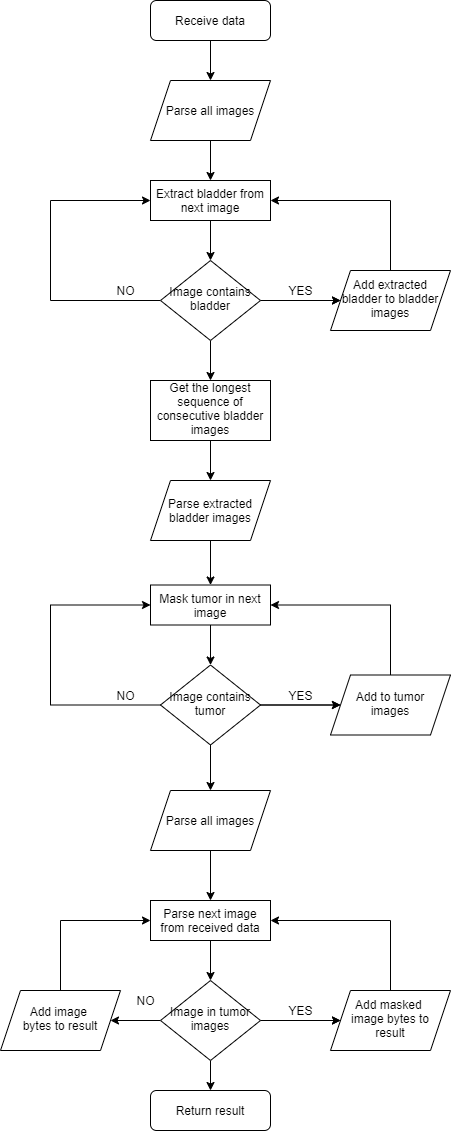

The diagram above was exported from draw.io. Its source (the exported page's mxGraphModel, read from the mxfile embedded in the PNG):
<mxGraphModel dx="1038" dy="491" grid="1" gridSize="10" guides="1" tooltips="1" connect="1" arrows="1" fold="1" page="1" pageScale="1" pageWidth="827" pageHeight="1169" math="0" shadow="0">
  <root>
    <mxCell id="WIyWlLk6GJQsqaUBKTNV-0" />
    <mxCell id="WIyWlLk6GJQsqaUBKTNV-1" parent="WIyWlLk6GJQsqaUBKTNV-0" />
    <mxCell id="etP3wn3tCqV8Ji_PxevW-5" value="" style="edgeStyle=orthogonalEdgeStyle;rounded=0;orthogonalLoop=1;jettySize=auto;html=1;" edge="1" parent="WIyWlLk6GJQsqaUBKTNV-1" source="WIyWlLk6GJQsqaUBKTNV-6" target="etP3wn3tCqV8Ji_PxevW-4">
      <mxGeometry relative="1" as="geometry" />
    </mxCell>
    <mxCell id="etP3wn3tCqV8Ji_PxevW-6" value="" style="edgeStyle=orthogonalEdgeStyle;rounded=0;orthogonalLoop=1;jettySize=auto;html=1;" edge="1" parent="WIyWlLk6GJQsqaUBKTNV-1" source="WIyWlLk6GJQsqaUBKTNV-6" target="etP3wn3tCqV8Ji_PxevW-4">
      <mxGeometry relative="1" as="geometry" />
    </mxCell>
    <mxCell id="etP3wn3tCqV8Ji_PxevW-9" value="" style="edgeStyle=orthogonalEdgeStyle;rounded=0;orthogonalLoop=1;jettySize=auto;html=1;entryX=0;entryY=0.5;entryDx=0;entryDy=0;" edge="1" parent="WIyWlLk6GJQsqaUBKTNV-1" source="WIyWlLk6GJQsqaUBKTNV-6" target="etP3wn3tCqV8Ji_PxevW-2">
      <mxGeometry relative="1" as="geometry">
        <mxPoint x="220" y="440" as="targetPoint" />
        <Array as="points">
          <mxPoint x="60" y="300" />
          <mxPoint x="60" y="200" />
        </Array>
      </mxGeometry>
    </mxCell>
    <mxCell id="etP3wn3tCqV8Ji_PxevW-17" value="" style="edgeStyle=orthogonalEdgeStyle;rounded=0;orthogonalLoop=1;jettySize=auto;html=1;" edge="1" parent="WIyWlLk6GJQsqaUBKTNV-1" source="WIyWlLk6GJQsqaUBKTNV-6" target="etP3wn3tCqV8Ji_PxevW-13">
      <mxGeometry relative="1" as="geometry" />
    </mxCell>
    <mxCell id="WIyWlLk6GJQsqaUBKTNV-6" value="Image contains bladder" style="rhombus;whiteSpace=wrap;html=1;shadow=0;fontFamily=Helvetica;fontSize=12;align=center;strokeWidth=1;spacing=6;spacingTop=-4;" parent="WIyWlLk6GJQsqaUBKTNV-1" vertex="1">
      <mxGeometry x="170" y="260" width="100" height="80" as="geometry" />
    </mxCell>
    <mxCell id="etP3wn3tCqV8Ji_PxevW-50" style="edgeStyle=orthogonalEdgeStyle;rounded=0;orthogonalLoop=1;jettySize=auto;html=1;exitX=0.5;exitY=1;exitDx=0;exitDy=0;" edge="1" parent="WIyWlLk6GJQsqaUBKTNV-1" source="etP3wn3tCqV8Ji_PxevW-0" target="etP3wn3tCqV8Ji_PxevW-3">
      <mxGeometry relative="1" as="geometry" />
    </mxCell>
    <mxCell id="etP3wn3tCqV8Ji_PxevW-0" value="Receive data" style="rounded=1;whiteSpace=wrap;html=1;fontSize=12;glass=0;strokeWidth=1;shadow=0;" vertex="1" parent="WIyWlLk6GJQsqaUBKTNV-1">
      <mxGeometry x="160" width="120" height="40" as="geometry" />
    </mxCell>
    <mxCell id="etP3wn3tCqV8Ji_PxevW-51" style="edgeStyle=orthogonalEdgeStyle;rounded=0;orthogonalLoop=1;jettySize=auto;html=1;exitX=0.5;exitY=1;exitDx=0;exitDy=0;" edge="1" parent="WIyWlLk6GJQsqaUBKTNV-1" source="etP3wn3tCqV8Ji_PxevW-2" target="WIyWlLk6GJQsqaUBKTNV-6">
      <mxGeometry relative="1" as="geometry" />
    </mxCell>
    <mxCell id="etP3wn3tCqV8Ji_PxevW-2" value="Extract bladder from next image" style="rounded=0;whiteSpace=wrap;html=1;fontSize=12;glass=0;strokeWidth=1;shadow=0;" vertex="1" parent="WIyWlLk6GJQsqaUBKTNV-1">
      <mxGeometry x="160" y="180" width="120" height="40" as="geometry" />
    </mxCell>
    <mxCell id="etP3wn3tCqV8Ji_PxevW-49" style="edgeStyle=orthogonalEdgeStyle;rounded=0;orthogonalLoop=1;jettySize=auto;html=1;exitX=0.5;exitY=1;exitDx=0;exitDy=0;" edge="1" parent="WIyWlLk6GJQsqaUBKTNV-1" source="etP3wn3tCqV8Ji_PxevW-3" target="etP3wn3tCqV8Ji_PxevW-2">
      <mxGeometry relative="1" as="geometry" />
    </mxCell>
    <mxCell id="etP3wn3tCqV8Ji_PxevW-3" value="Parse all images" style="shape=parallelogram;perimeter=parallelogramPerimeter;whiteSpace=wrap;html=1;fixedSize=1;" vertex="1" parent="WIyWlLk6GJQsqaUBKTNV-1">
      <mxGeometry x="160" y="80" width="120" height="60" as="geometry" />
    </mxCell>
    <mxCell id="etP3wn3tCqV8Ji_PxevW-16" value="" style="edgeStyle=orthogonalEdgeStyle;rounded=0;orthogonalLoop=1;jettySize=auto;html=1;entryX=1;entryY=0.5;entryDx=0;entryDy=0;" edge="1" parent="WIyWlLk6GJQsqaUBKTNV-1" source="etP3wn3tCqV8Ji_PxevW-4" target="etP3wn3tCqV8Ji_PxevW-2">
      <mxGeometry relative="1" as="geometry">
        <mxPoint x="400" y="190" as="targetPoint" />
        <Array as="points">
          <mxPoint x="400" y="200" />
        </Array>
      </mxGeometry>
    </mxCell>
    <mxCell id="etP3wn3tCqV8Ji_PxevW-4" value="Add extracted bladder to bladder images" style="shape=parallelogram;perimeter=parallelogramPerimeter;whiteSpace=wrap;html=1;fixedSize=1;shadow=0;strokeWidth=1;spacing=6;spacingTop=-4;" vertex="1" parent="WIyWlLk6GJQsqaUBKTNV-1">
      <mxGeometry x="340" y="270" width="120" height="60" as="geometry" />
    </mxCell>
    <mxCell id="etP3wn3tCqV8Ji_PxevW-7" value="YES" style="text;html=1;align=center;verticalAlign=middle;resizable=0;points=[];autosize=1;" vertex="1" parent="WIyWlLk6GJQsqaUBKTNV-1">
      <mxGeometry x="290" y="280" width="40" height="20" as="geometry" />
    </mxCell>
    <mxCell id="etP3wn3tCqV8Ji_PxevW-10" value="NO" style="text;html=1;align=center;verticalAlign=middle;resizable=0;points=[];autosize=1;" vertex="1" parent="WIyWlLk6GJQsqaUBKTNV-1">
      <mxGeometry x="120" y="280" width="30" height="20" as="geometry" />
    </mxCell>
    <mxCell id="etP3wn3tCqV8Ji_PxevW-48" style="edgeStyle=orthogonalEdgeStyle;rounded=0;orthogonalLoop=1;jettySize=auto;html=1;exitX=0.5;exitY=1;exitDx=0;exitDy=0;" edge="1" parent="WIyWlLk6GJQsqaUBKTNV-1" source="etP3wn3tCqV8Ji_PxevW-13" target="etP3wn3tCqV8Ji_PxevW-18">
      <mxGeometry relative="1" as="geometry" />
    </mxCell>
    <mxCell id="etP3wn3tCqV8Ji_PxevW-13" value="Get the longest sequence of consecutive bladder images" style="whiteSpace=wrap;html=1;shadow=0;strokeWidth=1;spacing=6;spacingTop=-4;" vertex="1" parent="WIyWlLk6GJQsqaUBKTNV-1">
      <mxGeometry x="160" y="380" width="120" height="60" as="geometry" />
    </mxCell>
    <mxCell id="etP3wn3tCqV8Ji_PxevW-47" style="edgeStyle=orthogonalEdgeStyle;rounded=0;orthogonalLoop=1;jettySize=auto;html=1;exitX=0.5;exitY=1;exitDx=0;exitDy=0;entryX=0.5;entryY=0;entryDx=0;entryDy=0;" edge="1" parent="WIyWlLk6GJQsqaUBKTNV-1" source="etP3wn3tCqV8Ji_PxevW-18" target="etP3wn3tCqV8Ji_PxevW-24">
      <mxGeometry relative="1" as="geometry" />
    </mxCell>
    <mxCell id="etP3wn3tCqV8Ji_PxevW-18" value="Parse extracted bladder images" style="shape=parallelogram;perimeter=parallelogramPerimeter;whiteSpace=wrap;html=1;fixedSize=1;" vertex="1" parent="WIyWlLk6GJQsqaUBKTNV-1">
      <mxGeometry x="160" y="480" width="120" height="60" as="geometry" />
    </mxCell>
    <mxCell id="etP3wn3tCqV8Ji_PxevW-20" value="" style="edgeStyle=orthogonalEdgeStyle;rounded=0;orthogonalLoop=1;jettySize=auto;html=1;" edge="1" parent="WIyWlLk6GJQsqaUBKTNV-1" source="etP3wn3tCqV8Ji_PxevW-23" target="etP3wn3tCqV8Ji_PxevW-26">
      <mxGeometry relative="1" as="geometry" />
    </mxCell>
    <mxCell id="etP3wn3tCqV8Ji_PxevW-21" value="" style="edgeStyle=orthogonalEdgeStyle;rounded=0;orthogonalLoop=1;jettySize=auto;html=1;" edge="1" parent="WIyWlLk6GJQsqaUBKTNV-1" source="etP3wn3tCqV8Ji_PxevW-23" target="etP3wn3tCqV8Ji_PxevW-26">
      <mxGeometry relative="1" as="geometry" />
    </mxCell>
    <mxCell id="etP3wn3tCqV8Ji_PxevW-22" value="" style="edgeStyle=orthogonalEdgeStyle;rounded=0;orthogonalLoop=1;jettySize=auto;html=1;entryX=0;entryY=0.5;entryDx=0;entryDy=0;" edge="1" parent="WIyWlLk6GJQsqaUBKTNV-1" source="etP3wn3tCqV8Ji_PxevW-23" target="etP3wn3tCqV8Ji_PxevW-24">
      <mxGeometry relative="1" as="geometry">
        <mxPoint x="220" y="844.5" as="targetPoint" />
        <Array as="points">
          <mxPoint x="60" y="705" />
          <mxPoint x="60" y="605" />
        </Array>
      </mxGeometry>
    </mxCell>
    <mxCell id="etP3wn3tCqV8Ji_PxevW-46" style="edgeStyle=orthogonalEdgeStyle;rounded=0;orthogonalLoop=1;jettySize=auto;html=1;exitX=0.5;exitY=1;exitDx=0;exitDy=0;entryX=0.5;entryY=0;entryDx=0;entryDy=0;" edge="1" parent="WIyWlLk6GJQsqaUBKTNV-1" source="etP3wn3tCqV8Ji_PxevW-23" target="etP3wn3tCqV8Ji_PxevW-30">
      <mxGeometry relative="1" as="geometry" />
    </mxCell>
    <mxCell id="etP3wn3tCqV8Ji_PxevW-23" value="Image contains tumor" style="rhombus;whiteSpace=wrap;html=1;shadow=0;fontFamily=Helvetica;fontSize=12;align=center;strokeWidth=1;spacing=6;spacingTop=-4;" vertex="1" parent="WIyWlLk6GJQsqaUBKTNV-1">
      <mxGeometry x="170" y="664.5" width="100" height="80" as="geometry" />
    </mxCell>
    <mxCell id="etP3wn3tCqV8Ji_PxevW-52" style="edgeStyle=orthogonalEdgeStyle;rounded=0;orthogonalLoop=1;jettySize=auto;html=1;exitX=0.5;exitY=1;exitDx=0;exitDy=0;entryX=0.5;entryY=0;entryDx=0;entryDy=0;" edge="1" parent="WIyWlLk6GJQsqaUBKTNV-1" source="etP3wn3tCqV8Ji_PxevW-24" target="etP3wn3tCqV8Ji_PxevW-23">
      <mxGeometry relative="1" as="geometry" />
    </mxCell>
    <mxCell id="etP3wn3tCqV8Ji_PxevW-24" value="Mask tumor in next image" style="rounded=0;whiteSpace=wrap;html=1;fontSize=12;glass=0;strokeWidth=1;shadow=0;" vertex="1" parent="WIyWlLk6GJQsqaUBKTNV-1">
      <mxGeometry x="160" y="584.5" width="120" height="40" as="geometry" />
    </mxCell>
    <mxCell id="etP3wn3tCqV8Ji_PxevW-25" value="" style="edgeStyle=orthogonalEdgeStyle;rounded=0;orthogonalLoop=1;jettySize=auto;html=1;entryX=1;entryY=0.5;entryDx=0;entryDy=0;" edge="1" parent="WIyWlLk6GJQsqaUBKTNV-1" source="etP3wn3tCqV8Ji_PxevW-26" target="etP3wn3tCqV8Ji_PxevW-24">
      <mxGeometry relative="1" as="geometry">
        <mxPoint x="400" y="594.5" as="targetPoint" />
        <Array as="points">
          <mxPoint x="400" y="604.5" />
        </Array>
      </mxGeometry>
    </mxCell>
    <mxCell id="etP3wn3tCqV8Ji_PxevW-26" value="Add to tumor images" style="shape=parallelogram;perimeter=parallelogramPerimeter;whiteSpace=wrap;html=1;fixedSize=1;shadow=0;strokeWidth=1;spacing=6;spacingTop=-4;" vertex="1" parent="WIyWlLk6GJQsqaUBKTNV-1">
      <mxGeometry x="340" y="674.5" width="120" height="60" as="geometry" />
    </mxCell>
    <mxCell id="etP3wn3tCqV8Ji_PxevW-27" value="YES" style="text;html=1;align=center;verticalAlign=middle;resizable=0;points=[];autosize=1;" vertex="1" parent="WIyWlLk6GJQsqaUBKTNV-1">
      <mxGeometry x="290" y="684.5" width="40" height="20" as="geometry" />
    </mxCell>
    <mxCell id="etP3wn3tCqV8Ji_PxevW-28" value="NO" style="text;html=1;align=center;verticalAlign=middle;resizable=0;points=[];autosize=1;" vertex="1" parent="WIyWlLk6GJQsqaUBKTNV-1">
      <mxGeometry x="120" y="684.5" width="30" height="20" as="geometry" />
    </mxCell>
    <mxCell id="etP3wn3tCqV8Ji_PxevW-45" style="edgeStyle=orthogonalEdgeStyle;rounded=0;orthogonalLoop=1;jettySize=auto;html=1;exitX=0.5;exitY=1;exitDx=0;exitDy=0;entryX=0.5;entryY=0;entryDx=0;entryDy=0;" edge="1" parent="WIyWlLk6GJQsqaUBKTNV-1" source="etP3wn3tCqV8Ji_PxevW-30" target="etP3wn3tCqV8Ji_PxevW-35">
      <mxGeometry relative="1" as="geometry" />
    </mxCell>
    <mxCell id="etP3wn3tCqV8Ji_PxevW-30" value="Parse all images" style="shape=parallelogram;perimeter=parallelogramPerimeter;whiteSpace=wrap;html=1;fixedSize=1;" vertex="1" parent="WIyWlLk6GJQsqaUBKTNV-1">
      <mxGeometry x="160" y="790" width="120" height="60" as="geometry" />
    </mxCell>
    <mxCell id="etP3wn3tCqV8Ji_PxevW-31" value="" style="edgeStyle=orthogonalEdgeStyle;rounded=0;orthogonalLoop=1;jettySize=auto;html=1;" edge="1" parent="WIyWlLk6GJQsqaUBKTNV-1" source="etP3wn3tCqV8Ji_PxevW-34" target="etP3wn3tCqV8Ji_PxevW-37">
      <mxGeometry relative="1" as="geometry" />
    </mxCell>
    <mxCell id="etP3wn3tCqV8Ji_PxevW-32" value="" style="edgeStyle=orthogonalEdgeStyle;rounded=0;orthogonalLoop=1;jettySize=auto;html=1;" edge="1" parent="WIyWlLk6GJQsqaUBKTNV-1" source="etP3wn3tCqV8Ji_PxevW-34" target="etP3wn3tCqV8Ji_PxevW-37">
      <mxGeometry relative="1" as="geometry" />
    </mxCell>
    <mxCell id="etP3wn3tCqV8Ji_PxevW-33" value="" style="edgeStyle=orthogonalEdgeStyle;rounded=0;orthogonalLoop=1;jettySize=auto;html=1;entryX=1;entryY=0.5;entryDx=0;entryDy=0;" edge="1" parent="WIyWlLk6GJQsqaUBKTNV-1" source="etP3wn3tCqV8Ji_PxevW-34" target="etP3wn3tCqV8Ji_PxevW-40">
      <mxGeometry relative="1" as="geometry">
        <mxPoint x="140" y="1020" as="targetPoint" />
        <Array as="points" />
      </mxGeometry>
    </mxCell>
    <mxCell id="etP3wn3tCqV8Ji_PxevW-44" style="edgeStyle=orthogonalEdgeStyle;rounded=0;orthogonalLoop=1;jettySize=auto;html=1;exitX=0.5;exitY=1;exitDx=0;exitDy=0;entryX=0.5;entryY=0;entryDx=0;entryDy=0;" edge="1" parent="WIyWlLk6GJQsqaUBKTNV-1" source="etP3wn3tCqV8Ji_PxevW-34" target="etP3wn3tCqV8Ji_PxevW-43">
      <mxGeometry relative="1" as="geometry" />
    </mxCell>
    <mxCell id="etP3wn3tCqV8Ji_PxevW-34" value="Image in tumor images" style="rhombus;whiteSpace=wrap;html=1;shadow=0;fontFamily=Helvetica;fontSize=12;align=center;strokeWidth=1;spacing=6;spacingTop=-4;" vertex="1" parent="WIyWlLk6GJQsqaUBKTNV-1">
      <mxGeometry x="170" y="980" width="100" height="80" as="geometry" />
    </mxCell>
    <mxCell id="etP3wn3tCqV8Ji_PxevW-53" style="edgeStyle=orthogonalEdgeStyle;rounded=0;orthogonalLoop=1;jettySize=auto;html=1;exitX=0.5;exitY=1;exitDx=0;exitDy=0;entryX=0.5;entryY=0;entryDx=0;entryDy=0;" edge="1" parent="WIyWlLk6GJQsqaUBKTNV-1" source="etP3wn3tCqV8Ji_PxevW-35" target="etP3wn3tCqV8Ji_PxevW-34">
      <mxGeometry relative="1" as="geometry" />
    </mxCell>
    <mxCell id="etP3wn3tCqV8Ji_PxevW-35" value="Parse next image from received data" style="rounded=0;whiteSpace=wrap;html=1;fontSize=12;glass=0;strokeWidth=1;shadow=0;" vertex="1" parent="WIyWlLk6GJQsqaUBKTNV-1">
      <mxGeometry x="160" y="900" width="120" height="40" as="geometry" />
    </mxCell>
    <mxCell id="etP3wn3tCqV8Ji_PxevW-36" value="" style="edgeStyle=orthogonalEdgeStyle;rounded=0;orthogonalLoop=1;jettySize=auto;html=1;entryX=1;entryY=0.5;entryDx=0;entryDy=0;" edge="1" parent="WIyWlLk6GJQsqaUBKTNV-1" source="etP3wn3tCqV8Ji_PxevW-37" target="etP3wn3tCqV8Ji_PxevW-35">
      <mxGeometry relative="1" as="geometry">
        <mxPoint x="400" y="910" as="targetPoint" />
        <Array as="points">
          <mxPoint x="400" y="920" />
        </Array>
      </mxGeometry>
    </mxCell>
    <mxCell id="etP3wn3tCqV8Ji_PxevW-37" value="Add masked &lt;br&gt;image bytes to result" style="shape=parallelogram;perimeter=parallelogramPerimeter;whiteSpace=wrap;html=1;fixedSize=1;shadow=0;strokeWidth=1;spacing=6;spacingTop=-4;" vertex="1" parent="WIyWlLk6GJQsqaUBKTNV-1">
      <mxGeometry x="340" y="990" width="120" height="60" as="geometry" />
    </mxCell>
    <mxCell id="etP3wn3tCqV8Ji_PxevW-38" value="YES" style="text;html=1;align=center;verticalAlign=middle;resizable=0;points=[];autosize=1;" vertex="1" parent="WIyWlLk6GJQsqaUBKTNV-1">
      <mxGeometry x="290" y="1000" width="40" height="20" as="geometry" />
    </mxCell>
    <mxCell id="etP3wn3tCqV8Ji_PxevW-39" value="NO" style="text;html=1;align=center;verticalAlign=middle;resizable=0;points=[];autosize=1;" vertex="1" parent="WIyWlLk6GJQsqaUBKTNV-1">
      <mxGeometry x="140" y="990" width="30" height="20" as="geometry" />
    </mxCell>
    <mxCell id="etP3wn3tCqV8Ji_PxevW-42" style="edgeStyle=orthogonalEdgeStyle;rounded=0;orthogonalLoop=1;jettySize=auto;html=1;exitX=0.5;exitY=0;exitDx=0;exitDy=0;entryX=0;entryY=0.5;entryDx=0;entryDy=0;" edge="1" parent="WIyWlLk6GJQsqaUBKTNV-1" source="etP3wn3tCqV8Ji_PxevW-40" target="etP3wn3tCqV8Ji_PxevW-35">
      <mxGeometry relative="1" as="geometry" />
    </mxCell>
    <mxCell id="etP3wn3tCqV8Ji_PxevW-40" value="Add image &lt;br&gt;bytes to result" style="shape=parallelogram;perimeter=parallelogramPerimeter;whiteSpace=wrap;html=1;fixedSize=1;shadow=0;strokeWidth=1;spacing=6;spacingTop=-4;" vertex="1" parent="WIyWlLk6GJQsqaUBKTNV-1">
      <mxGeometry x="10" y="990" width="120" height="60" as="geometry" />
    </mxCell>
    <mxCell id="etP3wn3tCqV8Ji_PxevW-43" value="Return result" style="rounded=1;whiteSpace=wrap;html=1;fontSize=12;glass=0;strokeWidth=1;shadow=0;" vertex="1" parent="WIyWlLk6GJQsqaUBKTNV-1">
      <mxGeometry x="160" y="1090" width="120" height="40" as="geometry" />
    </mxCell>
  </root>
</mxGraphModel>